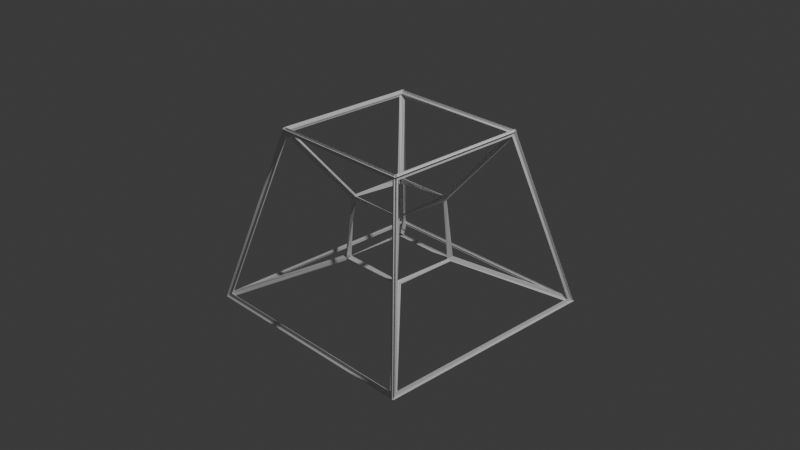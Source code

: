 # Source: tesseract.blend  (saved by Blender 4.2.66; exported with 4.5.12 LTS)
import bpy
from mathutils import Matrix  # noqa: F401  (used for matrix-valued properties, if any)

bpy.ops.wm.read_factory_settings(use_empty=True)
scene = bpy.context.scene
scene.name = 'Scene'

# ---- collections
col_collection = bpy.data.collections.new('Collection'); scene.collection.children.link(col_collection)

# ---- materials (node trees are filled in below, after node groups)
mat_material = bpy.data.materials.new('Material')
mat_material.alpha_threshold = 0.0
mat_material.roughness = 0.5
mat_material.line_color = (0.0, 0.0, 0.0, 1.0)

# ---- node groups
ng_nodegroup = bpy.data.node_groups.new('NodeGroup', 'GeometryNodeTree')
_s = ng_nodegroup.interface.new_socket(name='Vector', in_out='OUTPUT', socket_type='NodeSocketVector')
_s = ng_nodegroup.interface.new_socket(name='Vector', in_out='INPUT', socket_type='NodeSocketVector')
_s.min_value = -1e+04
_s.max_value = 1e+04
_s = ng_nodegroup.interface.new_socket(name='W', in_out='INPUT', socket_type='NodeSocketFloat')
_N = ng_nodegroup.nodes; _L = ng_nodegroup.links
n0 = _N.new('NodeGroupOutput'); n0.name = 'Group Output'; n0.location = (429, 142)
n1 = _N.new('NodeGroupInput'); n1.name = 'Group Input'; n1.location = (-200, 0)
n2 = _N.new('ShaderNodeVectorMath'); n2.name = 'Vector Math'; n2.location = (224, 181)
n2.operation = 'MULTIPLY'
n3 = _N.new('ShaderNodeMath'); n3.name = 'Math'; n3.location = (5, 270)
n3.operation = 'DIVIDE'
n3.inputs[0].default_value = 1.0
n4 = _N.new('ShaderNodeValue'); n4.name = 'Value'; n4.location = (-328, 151)
n4.outputs[0].default_value = 2.0
n5 = _N.new('ShaderNodeMath'); n5.name = 'Math.001'; n5.location = (-152, 218)
n5.operation = 'SUBTRACT'
_L.new(n2.outputs[0], n0.inputs[0])
_L.new(n1.outputs[0], n2.inputs[0])
_L.new(n1.outputs[1], n5.inputs[1])
_L.new(n4.outputs[0], n5.inputs[0])
_L.new(n5.outputs[0], n3.inputs[1])
_L.new(n3.outputs[0], n2.inputs[1])
n0.is_active_output = True
ng_nodegroup_001 = bpy.data.node_groups.new('NodeGroup.001', 'GeometryNodeTree')
_s = ng_nodegroup_001.interface.new_socket(name='Vector', in_out='OUTPUT', socket_type='NodeSocketVector')
_s = ng_nodegroup_001.interface.new_socket(name='W', in_out='OUTPUT', socket_type='NodeSocketFloat')
_s = ng_nodegroup_001.interface.new_socket(name='Angle', in_out='INPUT', socket_type='NodeSocketFloat')
_s = ng_nodegroup_001.interface.new_socket(name='Vector', in_out='INPUT', socket_type='NodeSocketVector')
_s = ng_nodegroup_001.interface.new_socket(name='W', in_out='INPUT', socket_type='NodeSocketFloat')
_s.default_value = 0.5
_s.min_value = -1e+04
_s.max_value = 1e+04
_N = ng_nodegroup_001.nodes; _L = ng_nodegroup_001.links
n0 = _N.new('NodeGroupOutput'); n0.name = 'Group Output'; n0.location = (593, 46)
n1 = _N.new('NodeGroupInput'); n1.name = 'Group Input'; n1.location = (-789, 80)
n2 = _N.new('ShaderNodeSeparateXYZ'); n2.name = 'Separate XYZ'; n2.location = (-374, 277)
n3 = _N.new('ShaderNodeCombineXYZ'); n3.name = 'Combine XYZ'; n3.location = (419, 202)
n4 = _N.new('ShaderNodeMath'); n4.name = 'Math'; n4.location = (127, -2)
n5 = _N.new('ShaderNodeMath'); n5.name = 'Math.001'; n5.location = (-78, 49)
n5.operation = 'MULTIPLY'
n6 = _N.new('ShaderNodeMath'); n6.name = 'Math.002'; n6.location = (-103, -146)
n6.operation = 'MULTIPLY'
n7 = _N.new('ShaderNodeMath'); n7.name = 'Math.003'; n7.location = (-364, 71)
n7.operation = 'COSINE'
n8 = _N.new('ShaderNodeMath'); n8.name = 'Math.004'; n8.location = (-401, -141)
n8.operation = 'MULTIPLY'
n8.inputs[1].default_value = -1.0
n9 = _N.new('ShaderNodeMath'); n9.name = 'Math.005'; n9.location = (-609, -141)
n9.operation = 'SINE'
n9.inputs[1].default_value = -1.0
n10 = _N.new('ShaderNodeMath'); n10.name = 'Math.006'; n10.location = (143, -294)
n11 = _N.new('ShaderNodeMath'); n11.name = 'Math.007'; n11.location = (-127, -330)
n11.operation = 'MULTIPLY'
n12 = _N.new('ShaderNodeMath'); n12.name = 'Math.008'; n12.location = (-145, -529)
n12.operation = 'MULTIPLY'
_L.new(n1.outputs[1], n2.inputs[0])
_L.new(n3.outputs[0], n0.inputs[0])
_L.new(n2.outputs[0], n3.inputs[0])
_L.new(n2.outputs[1], n3.inputs[1])
_L.new(n4.outputs[0], n3.inputs[2])
_L.new(n5.outputs[0], n4.inputs[0])
_L.new(n6.outputs[0], n4.inputs[1])
_L.new(n7.outputs[0], n5.inputs[0])
_L.new(n9.outputs[0], n8.inputs[0])
_L.new(n8.outputs[0], n6.inputs[0])
_L.new(n2.outputs[2], n5.inputs[1])
_L.new(n1.outputs[2], n6.inputs[1])
_L.new(n1.outputs[0], n7.inputs[0])
_L.new(n1.outputs[0], n9.inputs[0])
_L.new(n10.outputs[0], n0.inputs[1])
_L.new(n11.outputs[0], n10.inputs[0])
_L.new(n12.outputs[0], n10.inputs[1])
_L.new(n2.outputs[2], n11.inputs[0])
_L.new(n9.outputs[0], n11.inputs[1])
_L.new(n1.outputs[2], n12.inputs[0])
_L.new(n7.outputs[0], n12.inputs[1])
n0.is_active_output = True
ng_4d = bpy.data.node_groups.new('4d', 'GeometryNodeTree')
_s = ng_4d.interface.new_socket(name='Geometry', in_out='OUTPUT', socket_type='NodeSocketGeometry')
_s = ng_4d.interface.new_socket(name='Geometry', in_out='INPUT', socket_type='NodeSocketGeometry')
ng_4d.is_modifier = True
_N = ng_4d.nodes; _L = ng_4d.links
n0 = _N.new('NodeGroupInput'); n0.name = 'Group Input'; n0.location = (-340, 0)
n1 = _N.new('NodeGroupOutput'); n1.name = 'Group Output'; n1.location = (948, 78)
n2 = _N.new('GeometryNodeExtrudeMesh'); n2.name = 'Extrude Mesh'; n2.location = (-79, 77)
n2.inputs[3].default_value = 0.0
n3 = _N.new('GeometryNodeSetPosition'); n3.name = 'Set Position'; n3.location = (714, 107)
n4 = _N.new('GeometryNodeSwitch'); n4.name = 'Switch'; n4.location = (128, 294)
n4.input_type = 'FLOAT'
n4.inputs[1].default_value = -1.0
n4.inputs[2].default_value = 1.0
n5 = _N.new('GeometryNodeGroup'); n5.name = 'Group'; n5.location = (896, 370)
n5.node_tree = ng_nodegroup
n6 = _N.new('GeometryNodeInputPosition'); n6.name = 'Position'; n6.location = (308, 345)
n7 = _N.new('GeometryNodeGroup'); n7.name = 'Group.001'; n7.location = (585, 544)
n7.label = 'rot 4d xy'
n7.node_tree = ng_nodegroup_001
n8 = _N.new('GeometryNodeInputSceneTime'); n8.name = 'Scene Time'; n8.location = (-324, 557)
n9 = _N.new('ShaderNodeMath'); n9.name = 'Math'; n9.location = (370, 607)
n9.operation = 'RADIANS'
n10 = _N.new('ShaderNodeMath'); n10.name = 'Math.001'; n10.location = (-47, 575)
n10.operation = 'MULTIPLY'
n10.inputs[1].default_value = 1.0
n11 = _N.new('ShaderNodeMath'); n11.name = 'Math.002'; n11.location = (161, 593)
n11.operation = 'MULTIPLY'
n11.inputs[1].default_value = 2.0
_L.new(n2.outputs[1], n4.inputs[0])
_L.new(n2.outputs[0], n3.inputs[0])
_L.new(n5.outputs[0], n3.inputs[2])
_L.new(n0.outputs[0], n2.inputs[0])
_L.new(n3.outputs[0], n1.inputs[0])
_L.new(n6.outputs[0], n7.inputs[1])
_L.new(n7.outputs[0], n5.inputs[0])
_L.new(n7.outputs[1], n5.inputs[1])
_L.new(n4.outputs[0], n7.inputs[2])
_L.new(n11.outputs[0], n9.inputs[0])
_L.new(n9.outputs[0], n7.inputs[0])
_L.new(n10.outputs[0], n11.inputs[0])
_L.new(n8.outputs[1], n10.inputs[0])
n1.is_active_output = True

# ---- material node trees
mat_material.use_nodes = True; mat_material.node_tree.nodes.clear()
_N = mat_material.node_tree.nodes; _L = mat_material.node_tree.links
n0 = _N.new('ShaderNodeOutputMaterial'); n0.name = 'Material Output'; n0.location = (300, 300)
n1 = _N.new('ShaderNodeBsdfPrincipled'); n1.name = 'Principled BSDF'; n1.location = (10, 300)
n1.inputs[3].default_value = 1.45
_L.new(n1.outputs[0], n0.inputs[0])
n0.is_active_output = True

# ---- world
world_world = bpy.data.worlds.new('World'); scene.world = world_world
world_world.use_nodes = True; world_world.node_tree.nodes.clear()
_N = world_world.node_tree.nodes; _L = world_world.node_tree.links
n0 = _N.new('ShaderNodeOutputWorld'); n0.name = 'World Output'; n0.location = (300, 300)
n1 = _N.new('ShaderNodeBackground'); n1.name = 'Background'; n1.location = (10, 300)
n1.inputs[0].default_value = (0.05088, 0.05088, 0.05088, 1.0)
_L.new(n1.outputs[0], n0.inputs[0])
n0.is_active_output = True
world_world.color = (0.05088, 0.05088, 0.05088)
world_world.sun_shadow_jitter_overblur = 0.0

# ---- cameras
cam_camera = bpy.data.cameras.new('Camera')
cam_camera.clip_end = 100.0
cam_camera.ortho_scale = 7.314

# ---- lights
light_light = bpy.data.lights.new('Light', 'POINT')
light_light.energy = 1000.0
light_light.shadow_soft_size = 0.1

# ---- meshes
me_cube = bpy.data.meshes.new('Cube')
me_cube.from_pydata([(1.0, 1.0, 1.0), (1.0, 1.0, -1.0), (1.0, -1.0, 1.0), (1.0, -1.0, -1.0), (-1.0, 1.0, 1.0), (-1.0, 1.0, -1.0), (-1.0, -1.0, 1.0), (-1.0, -1.0, -1.0)], [], [(0, 4, 6, 2), (3, 2, 6, 7), (7, 6, 4, 5), (5, 1, 3, 7), (1, 0, 2, 3), (5, 4, 0, 1)])
_uv = me_cube.uv_layers.new(name='UVMap')
_uv.uv.foreach_set('vector', [0.625, 0.5, 0.875, 0.5, 0.875, 0.75, 0.625, 0.75, 0.375, 0.75, 0.625, 0.75, 0.625, 1.0, 0.375, 1.0, 0.375, 0.0, 0.625, 0.0, 0.625, 0.25, 0.375, 0.25, 0.125, 0.5, 0.375, 0.5, 0.375, 0.75, 0.125, 0.75, 0.375, 0.5, 0.625, 0.5, 0.625, 0.75, 0.375, 0.75, 0.375, 0.25, 0.625, 0.25, 0.625, 0.5, 0.375, 0.5])
me_cube.materials.append(mat_material)
me_cube.use_mirror_vertex_groups = False
me_cube.update()

# ---- objects
ob_cube = bpy.data.objects.new('Cube', me_cube)
ob_light = bpy.data.objects.new('Light', light_light)
ob_camera = bpy.data.objects.new('Camera', cam_camera)

# ---- transforms, parenting, visibility, modifiers, constraints
ob_cube.location = (0.0, 0.0, 0.0)
ob_cube.lock_rotations_4d = False
ob_cube.empty_display_type = 'ARROWS'
ob_cube.lineart.crease_threshold = 0.0
_m = ob_cube.modifiers.new('GeometryNodes.001', 'NODES')
_m.node_group = ng_4d
_m.open_manage_panel = True
_m = ob_cube.modifiers.new('Wireframe', 'WIREFRAME')
_m.thickness = 0.07
ob_light.location = (4.076, 1.005, 5.904)
ob_light.rotation_euler = (0.6503, 0.05522, 1.866)
ob_light.lock_rotations_4d = False
ob_light.empty_display_type = 'ARROWS'
ob_light.color = (0.0, 0.0, 0.0, 0.0)
ob_light.lineart.crease_threshold = 0.0
ob_camera.location = (7.359, -6.926, 4.958)
ob_camera.rotation_euler = (1.109, 0.0, 0.8149)
ob_camera.lock_rotations_4d = False
ob_camera.empty_display_type = 'ARROWS'
ob_camera.color = (0.0, 0.0, 0.0, 0.0)
ob_camera.display_type = 'WIRE'
ob_camera.lineart.crease_threshold = 0.0

# ---- collection membership
col_collection.objects.link(ob_cube)
col_collection.objects.link(ob_light)
col_collection.objects.link(ob_camera)

# ---- scene / render settings (as saved in the file)
scene.camera = ob_camera
scene.frame_start = 1; scene.frame_end = 180; scene.frame_set(173)
scene.render.engine = 'BLENDER_EEVEE_NEXT'
bpy.context.view_layer.update()
